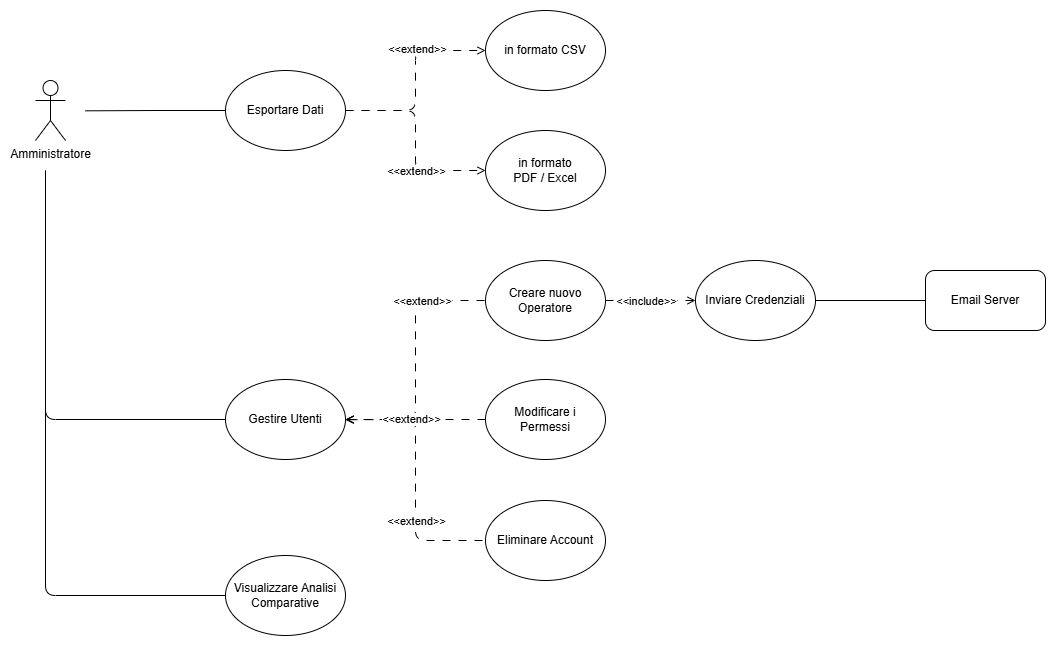

The diagram above was exported from draw.io. Its source (the exported page's mxGraphModel, read from the mxfile embedded in the PNG):
<mxGraphModel dx="1042" dy="660" grid="1" gridSize="10" guides="1" tooltips="1" connect="1" arrows="1" fold="1" page="1" pageScale="1" pageWidth="827" pageHeight="1169" math="0" shadow="0">
  <root>
    <mxCell id="0" />
    <mxCell id="1" parent="0" />
    <mxCell id="-754jnGdmOtABc0O1oB_-1" value="Amministratore" style="shape=umlActor;verticalLabelPosition=bottom;verticalAlign=top;html=1;outlineConnect=0;" vertex="1" parent="1">
      <mxGeometry x="260" y="250" width="30" height="60" as="geometry" />
    </mxCell>
    <mxCell id="-754jnGdmOtABc0O1oB_-2" style="edgeStyle=orthogonalEdgeStyle;rounded=1;orthogonalLoop=1;jettySize=auto;html=1;exitX=1;exitY=0.5;exitDx=0;exitDy=0;entryX=0;entryY=0.5;entryDx=0;entryDy=0;endArrow=open;endFill=0;curved=0;dashed=1;dashPattern=8 8;" edge="1" parent="1" source="-754jnGdmOtABc0O1oB_-7" target="-754jnGdmOtABc0O1oB_-8">
      <mxGeometry relative="1" as="geometry" />
    </mxCell>
    <mxCell id="-754jnGdmOtABc0O1oB_-3" value="&amp;lt;&amp;lt;extend&amp;gt;&amp;gt;" style="edgeLabel;html=1;align=center;verticalAlign=middle;resizable=0;points=[];" vertex="1" connectable="0" parent="-754jnGdmOtABc0O1oB_-2">
      <mxGeometry x="0.3074" y="1" relative="1" as="geometry">
        <mxPoint y="-1" as="offset" />
      </mxGeometry>
    </mxCell>
    <mxCell id="-754jnGdmOtABc0O1oB_-4" style="edgeStyle=orthogonalEdgeStyle;rounded=1;orthogonalLoop=1;jettySize=auto;html=1;exitX=1;exitY=0.5;exitDx=0;exitDy=0;entryX=0;entryY=0.5;entryDx=0;entryDy=0;endArrow=open;endFill=0;curved=0;dashed=1;dashPattern=8 8;" edge="1" parent="1" source="-754jnGdmOtABc0O1oB_-7" target="-754jnGdmOtABc0O1oB_-9">
      <mxGeometry relative="1" as="geometry" />
    </mxCell>
    <mxCell id="-754jnGdmOtABc0O1oB_-5" value="&amp;lt;&amp;lt;extend&amp;gt;&amp;gt;" style="edgeLabel;html=1;align=center;verticalAlign=middle;resizable=0;points=[];" vertex="1" connectable="0" parent="-754jnGdmOtABc0O1oB_-4">
      <mxGeometry x="0.3046" relative="1" as="geometry">
        <mxPoint as="offset" />
      </mxGeometry>
    </mxCell>
    <mxCell id="-754jnGdmOtABc0O1oB_-6" style="edgeStyle=orthogonalEdgeStyle;rounded=1;orthogonalLoop=1;jettySize=auto;html=1;exitX=0;exitY=0.5;exitDx=0;exitDy=0;endArrow=none;endFill=0;curved=0;" edge="1" parent="1" source="-754jnGdmOtABc0O1oB_-7">
      <mxGeometry relative="1" as="geometry">
        <mxPoint x="310" y="280.33333333333326" as="targetPoint" />
      </mxGeometry>
    </mxCell>
    <mxCell id="-754jnGdmOtABc0O1oB_-7" value="Esportare Dati" style="ellipse;whiteSpace=wrap;html=1;" vertex="1" parent="1">
      <mxGeometry x="450" y="240" width="120" height="80" as="geometry" />
    </mxCell>
    <mxCell id="-754jnGdmOtABc0O1oB_-8" value="in formato CSV" style="ellipse;whiteSpace=wrap;html=1;" vertex="1" parent="1">
      <mxGeometry x="710" y="180" width="120" height="80" as="geometry" />
    </mxCell>
    <mxCell id="-754jnGdmOtABc0O1oB_-9" value="in formato&lt;div&gt;PDF / Excel&lt;/div&gt;" style="ellipse;whiteSpace=wrap;html=1;" vertex="1" parent="1">
      <mxGeometry x="710" y="300" width="120" height="80" as="geometry" />
    </mxCell>
    <mxCell id="-754jnGdmOtABc0O1oB_-10" style="edgeStyle=orthogonalEdgeStyle;rounded=1;orthogonalLoop=1;jettySize=auto;html=1;exitX=1;exitY=0.5;exitDx=0;exitDy=0;entryX=0;entryY=0.5;entryDx=0;entryDy=0;endArrow=none;endFill=0;curved=0;dashed=1;dashPattern=8 8;startArrow=open;startFill=0;" edge="1" parent="1" source="-754jnGdmOtABc0O1oB_-15" target="-754jnGdmOtABc0O1oB_-18">
      <mxGeometry relative="1" as="geometry" />
    </mxCell>
    <mxCell id="-754jnGdmOtABc0O1oB_-11" value="&amp;lt;&amp;lt;extend&amp;gt;&amp;gt;" style="edgeLabel;html=1;align=center;verticalAlign=middle;resizable=0;points=[];" vertex="1" connectable="0" parent="-754jnGdmOtABc0O1oB_-10">
      <mxGeometry x="0.5092" relative="1" as="geometry">
        <mxPoint as="offset" />
      </mxGeometry>
    </mxCell>
    <mxCell id="-754jnGdmOtABc0O1oB_-12" style="edgeStyle=orthogonalEdgeStyle;rounded=1;orthogonalLoop=1;jettySize=auto;html=1;exitX=1;exitY=0.5;exitDx=0;exitDy=0;entryX=0;entryY=0.5;entryDx=0;entryDy=0;endArrow=none;endFill=0;curved=0;dashed=1;dashPattern=8 8;startArrow=open;startFill=0;" edge="1" parent="1" source="-754jnGdmOtABc0O1oB_-15" target="-754jnGdmOtABc0O1oB_-22">
      <mxGeometry relative="1" as="geometry" />
    </mxCell>
    <mxCell id="-754jnGdmOtABc0O1oB_-13" value="&amp;lt;&amp;lt;extend&amp;gt;&amp;gt;" style="edgeLabel;html=1;align=center;verticalAlign=middle;resizable=0;points=[];" vertex="1" connectable="0" parent="-754jnGdmOtABc0O1oB_-12">
      <mxGeometry x="0.313" relative="1" as="geometry">
        <mxPoint as="offset" />
      </mxGeometry>
    </mxCell>
    <mxCell id="-754jnGdmOtABc0O1oB_-14" style="edgeStyle=orthogonalEdgeStyle;rounded=1;orthogonalLoop=1;jettySize=auto;html=1;exitX=0;exitY=0.5;exitDx=0;exitDy=0;endArrow=none;endFill=0;curved=0;" edge="1" parent="1" source="-754jnGdmOtABc0O1oB_-15">
      <mxGeometry relative="1" as="geometry">
        <mxPoint x="270" y="340" as="targetPoint" />
      </mxGeometry>
    </mxCell>
    <mxCell id="-754jnGdmOtABc0O1oB_-15" value="Gestire Utenti" style="ellipse;whiteSpace=wrap;html=1;" vertex="1" parent="1">
      <mxGeometry x="450" y="549" width="120" height="80" as="geometry" />
    </mxCell>
    <mxCell id="-754jnGdmOtABc0O1oB_-16" style="edgeStyle=orthogonalEdgeStyle;rounded=1;orthogonalLoop=1;jettySize=auto;html=1;exitX=1;exitY=0.5;exitDx=0;exitDy=0;entryX=0;entryY=0.5;entryDx=0;entryDy=0;endArrow=open;endFill=0;curved=0;dashed=1;dashPattern=8 8;" edge="1" parent="1" source="-754jnGdmOtABc0O1oB_-18" target="-754jnGdmOtABc0O1oB_-24">
      <mxGeometry relative="1" as="geometry" />
    </mxCell>
    <mxCell id="-754jnGdmOtABc0O1oB_-17" value="&amp;lt;&amp;lt;include&amp;gt;&amp;gt;" style="edgeLabel;html=1;align=center;verticalAlign=middle;resizable=0;points=[];" vertex="1" connectable="0" parent="-754jnGdmOtABc0O1oB_-16">
      <mxGeometry x="-0.1621" relative="1" as="geometry">
        <mxPoint x="2" as="offset" />
      </mxGeometry>
    </mxCell>
    <mxCell id="-754jnGdmOtABc0O1oB_-18" value="Creare nuovo Operatore" style="ellipse;whiteSpace=wrap;html=1;" vertex="1" parent="1">
      <mxGeometry x="710" y="430" width="120" height="80" as="geometry" />
    </mxCell>
    <mxCell id="-754jnGdmOtABc0O1oB_-19" style="edgeStyle=orthogonalEdgeStyle;rounded=1;orthogonalLoop=1;jettySize=auto;html=1;exitX=0;exitY=0.5;exitDx=0;exitDy=0;dashed=1;dashPattern=8 8;curved=0;endArrow=open;endFill=0;" edge="1" parent="1" source="-754jnGdmOtABc0O1oB_-21">
      <mxGeometry relative="1" as="geometry">
        <mxPoint x="570" y="589.2222222222222" as="targetPoint" />
      </mxGeometry>
    </mxCell>
    <mxCell id="-754jnGdmOtABc0O1oB_-20" value="&amp;lt;&amp;lt;extend&amp;gt;&amp;gt;" style="edgeLabel;html=1;align=center;verticalAlign=middle;resizable=0;points=[];" vertex="1" connectable="0" parent="-754jnGdmOtABc0O1oB_-19">
      <mxGeometry x="0.0758" y="-1" relative="1" as="geometry">
        <mxPoint as="offset" />
      </mxGeometry>
    </mxCell>
    <mxCell id="-754jnGdmOtABc0O1oB_-21" value="Modificare i&lt;div&gt;Permessi&lt;/div&gt;" style="ellipse;whiteSpace=wrap;html=1;" vertex="1" parent="1">
      <mxGeometry x="710" y="549" width="120" height="80" as="geometry" />
    </mxCell>
    <mxCell id="-754jnGdmOtABc0O1oB_-22" value="Eliminare Account" style="ellipse;whiteSpace=wrap;html=1;" vertex="1" parent="1">
      <mxGeometry x="710" y="670" width="120" height="80" as="geometry" />
    </mxCell>
    <mxCell id="-754jnGdmOtABc0O1oB_-23" style="edgeStyle=orthogonalEdgeStyle;rounded=1;orthogonalLoop=1;jettySize=auto;html=1;exitX=1;exitY=0.5;exitDx=0;exitDy=0;entryX=0;entryY=0.5;entryDx=0;entryDy=0;endArrow=none;endFill=0;curved=0;" edge="1" parent="1" source="-754jnGdmOtABc0O1oB_-24" target="-754jnGdmOtABc0O1oB_-27">
      <mxGeometry relative="1" as="geometry" />
    </mxCell>
    <mxCell id="-754jnGdmOtABc0O1oB_-24" value="Inviare Credenziali" style="ellipse;whiteSpace=wrap;html=1;" vertex="1" parent="1">
      <mxGeometry x="920" y="430" width="120" height="80" as="geometry" />
    </mxCell>
    <mxCell id="-754jnGdmOtABc0O1oB_-25" style="edgeStyle=orthogonalEdgeStyle;rounded=1;orthogonalLoop=1;jettySize=auto;html=1;exitX=0;exitY=0.5;exitDx=0;exitDy=0;endArrow=none;endFill=0;curved=0;" edge="1" parent="1" source="-754jnGdmOtABc0O1oB_-26">
      <mxGeometry relative="1" as="geometry">
        <mxPoint x="270" y="340" as="targetPoint" />
      </mxGeometry>
    </mxCell>
    <mxCell id="-754jnGdmOtABc0O1oB_-26" value="Visualizzare Analisi&lt;div&gt;Comparative&lt;/div&gt;" style="ellipse;whiteSpace=wrap;html=1;" vertex="1" parent="1">
      <mxGeometry x="450" y="725" width="120" height="80" as="geometry" />
    </mxCell>
    <mxCell id="-754jnGdmOtABc0O1oB_-27" value="Email Server" style="rounded=1;whiteSpace=wrap;html=1;" vertex="1" parent="1">
      <mxGeometry x="1150" y="440" width="120" height="60" as="geometry" />
    </mxCell>
  </root>
</mxGraphModel>